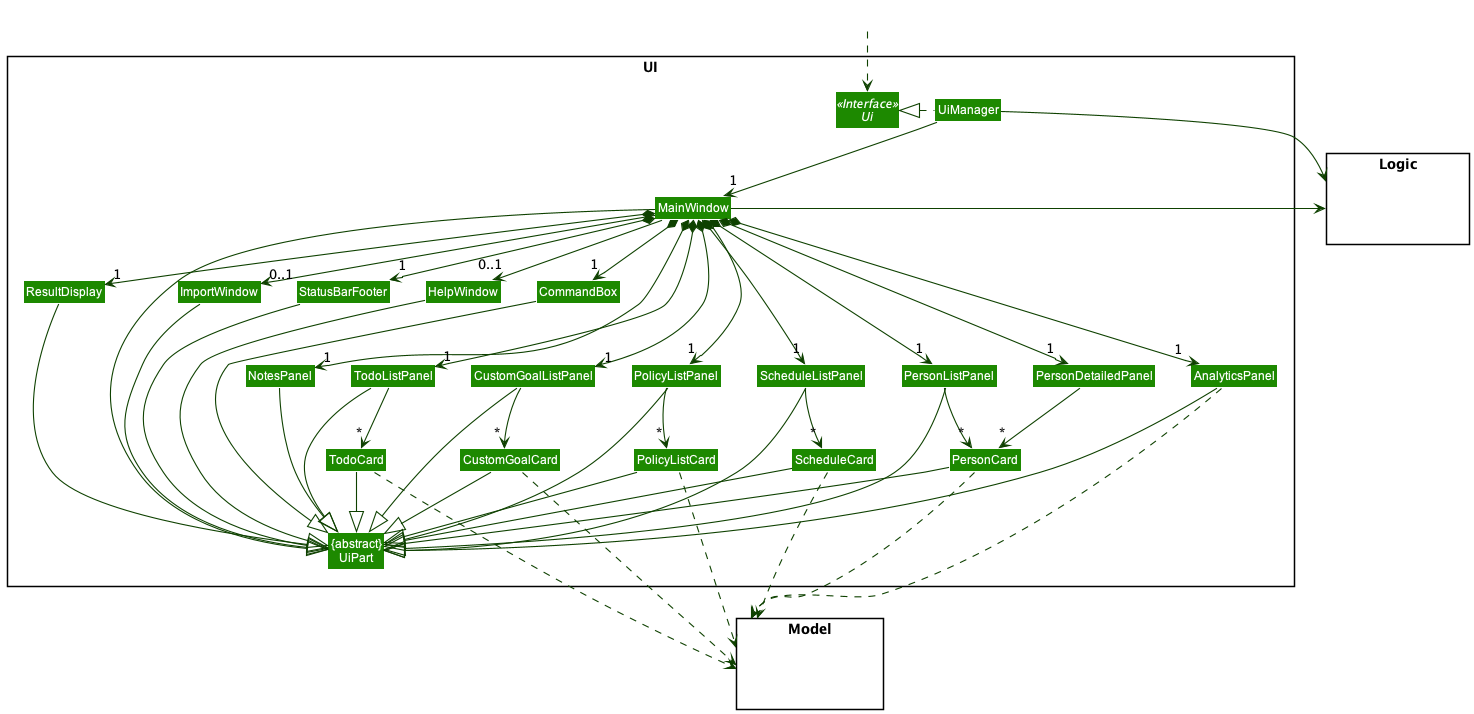

The diagram above was rendered by PlantUML. Its source (embedded in the PNG):
@startuml
!include style.puml
skinparam arrowThickness 1.1
skinparam arrowColor UI_COLOR_T4
skinparam classBackgroundColor UI_COLOR

package UI <<Rectangle>>{
Interface Ui <<Interface>>
Class "{abstract}\nUiPart" as UiPart
Class UiManager
Class MainWindow
Class AnalyticsPanel
Class CustomGoalListPanel
Class CustomGoalCard
Class PersonListPanel
Class PersonCard
Class PersonDetailedPanel
Class PolicyListPanel
Class PolicyListCard
Class NotesPanel
Class TodoListPanel
Class TodoCard
Class ScheduleListPanel
Class ScheduleCard
Class ResultDisplay
Class StatusBarFooter
Class CommandBox
Class HelpWindow
Class ImportWindow
}

package Model <<Rectangle>> {
Class HiddenModel #FFFFFF
}

package Logic <<Rectangle>> {
Class HiddenLogic #FFFFFF
}

Class HiddenOutside #FFFFFF
HiddenOutside ..> Ui

UiManager .left.|> Ui
UiManager -down-> "1" MainWindow
MainWindow *-down->  "1" CommandBox
MainWindow *-down-> "1" ResultDisplay
MainWindow *-down-> "1" PersonListPanel
MainWindow *-down-> "1" StatusBarFooter
MainWindow *-down-> "1" AnalyticsPanel
MainWindow *-down-> "1" CustomGoalListPanel
MainWindow *-down-> "1" PersonDetailedPanel
MainWindow *-down-> "1" PolicyListPanel
MainWindow *-down-> "1" NotesPanel
MainWindow *-down-> "1" TodoListPanel
MainWindow *-down-> "1" ScheduleListPanel
MainWindow --> "0..1" HelpWindow
MainWindow --> "0..1" ImportWindow

PersonListPanel -down-> "*" PersonCard
CustomGoalListPanel -down-> "*" CustomGoalCard
PersonDetailedPanel -down-> "*" PersonCard
PolicyListPanel -down-> "*" PolicyListCard
TodoListPanel -down-> "*" TodoCard
ScheduleListPanel -down-> "*" ScheduleCard

MainWindow -left-|> UiPart

ResultDisplay --|> UiPart
CommandBox --|> UiPart
PersonListPanel --|> UiPart
PersonCard --|> UiPart
StatusBarFooter --|> UiPart
HelpWindow --|> UiPart
AnalyticsPanel --|> UiPart
CustomGoalCard --|> UiPart
CustomGoalListPanel--|> UiPart
PolicyListPanel --|> UiPart
PolicyListCard--|> UiPart
NotesPanel --|> UiPart
TodoListPanel --|> UiPart
TodoCard --|> UiPart
ScheduleListPanel --|> UiPart
ScheduleCard --|> UiPart
ImportWindow--|> UiPart

PersonCard ...> Model
AnalyticsPanel ...> Model
ScheduleCard ...> Model
TodoCard ...> Model
PolicyListCard ...> Model
CustomGoalCard ...> Model
UiManager -right-> Logic
MainWindow -left-> Logic

PersonListPanel -[hidden]left- AnalyticsPanel
PersonListPanel -[hidden]left- PersonDetailedPanel
PersonListPanel -[hidden]left- NotesPanel
PersonListPanel -[hidden]left- ScheduleListPanel
PersonListPanel -[hidden]left- CustomGoalListPanel
PersonListPanel -[hidden]left- TodoListPanel

PersonListPanel -[hidden]down- PersonCard
PolicyListPanel -[hidden]down- PolicyListCard
ScheduleListPanel -[hidden]down- ScheduleCard
CustomGoalListPanel -[hidden]down- CustomGoalCard

HelpWindow -[hidden]down- TodoListPanel

'CustomGoalCard -[hidden]down- ImportWindow
'HelpWindow -[hidden]left- CommandBox
'CommandBox -[hidden]left- ResultDisplay
'ResultDisplay -[hidden]left- StatusBarFooter

MainWindow -[hidden]-|> UiPart
@enduml